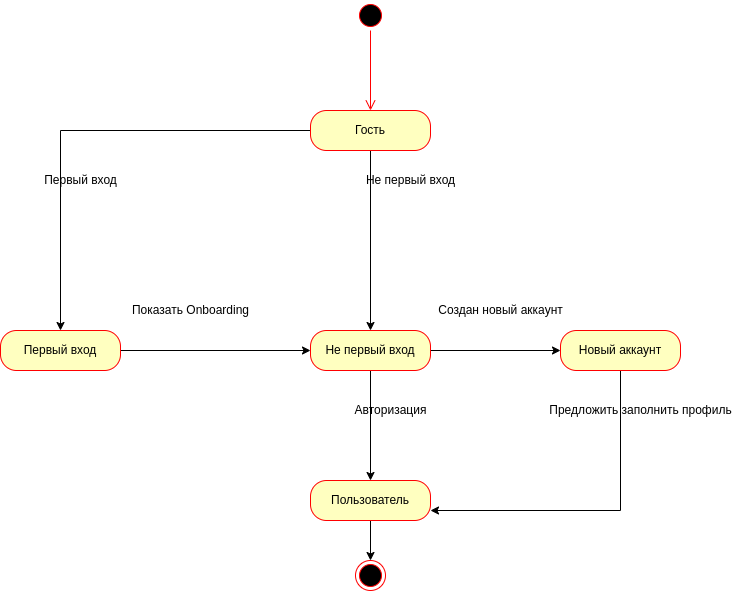

The diagram above was exported from draw.io. Its source (the exported page's mxGraphModel, read from the mxfile embedded in the PNG):
<mxGraphModel dx="1362" dy="709" grid="1" gridSize="10" guides="1" tooltips="1" connect="1" arrows="1" fold="1" page="1" pageScale="1" pageWidth="1654" pageHeight="2336" math="0" shadow="0">
  <root>
    <mxCell id="0" />
    <mxCell id="1" parent="0" />
    <mxCell id="vb1cIgLojc6lRLEx90jT-2" value="" style="ellipse;html=1;shape=startState;fillColor=#000000;strokeColor=#ff0000;" vertex="1" parent="1">
      <mxGeometry x="665" width="30" height="30" as="geometry" />
    </mxCell>
    <mxCell id="vb1cIgLojc6lRLEx90jT-3" value="" style="edgeStyle=orthogonalEdgeStyle;html=1;verticalAlign=bottom;endArrow=open;endSize=8;strokeColor=#ff0000;rounded=0;" edge="1" source="vb1cIgLojc6lRLEx90jT-2" parent="1" target="vb1cIgLojc6lRLEx90jT-7">
      <mxGeometry relative="1" as="geometry">
        <mxPoint x="680" y="90" as="targetPoint" />
      </mxGeometry>
    </mxCell>
    <mxCell id="vb1cIgLojc6lRLEx90jT-14" value="" style="edgeStyle=orthogonalEdgeStyle;rounded=0;orthogonalLoop=1;jettySize=auto;html=1;" edge="1" parent="1" source="vb1cIgLojc6lRLEx90jT-7" target="vb1cIgLojc6lRLEx90jT-13">
      <mxGeometry relative="1" as="geometry" />
    </mxCell>
    <mxCell id="vb1cIgLojc6lRLEx90jT-19" value="" style="edgeStyle=orthogonalEdgeStyle;rounded=0;orthogonalLoop=1;jettySize=auto;html=1;" edge="1" parent="1" source="vb1cIgLojc6lRLEx90jT-7" target="vb1cIgLojc6lRLEx90jT-18">
      <mxGeometry relative="1" as="geometry" />
    </mxCell>
    <mxCell id="vb1cIgLojc6lRLEx90jT-7" value="Гость" style="rounded=1;whiteSpace=wrap;html=1;arcSize=40;fontColor=#000000;fillColor=#ffffc0;strokeColor=#ff0000;" vertex="1" parent="1">
      <mxGeometry x="620" y="110" width="120" height="40" as="geometry" />
    </mxCell>
    <mxCell id="vb1cIgLojc6lRLEx90jT-20" value="" style="edgeStyle=orthogonalEdgeStyle;rounded=0;orthogonalLoop=1;jettySize=auto;html=1;" edge="1" parent="1" source="vb1cIgLojc6lRLEx90jT-13" target="vb1cIgLojc6lRLEx90jT-18">
      <mxGeometry relative="1" as="geometry" />
    </mxCell>
    <mxCell id="vb1cIgLojc6lRLEx90jT-13" value="Первый вход" style="rounded=1;whiteSpace=wrap;html=1;arcSize=40;fontColor=#000000;fillColor=#ffffc0;strokeColor=#ff0000;" vertex="1" parent="1">
      <mxGeometry x="310" y="330" width="120" height="40" as="geometry" />
    </mxCell>
    <mxCell id="vb1cIgLojc6lRLEx90jT-25" value="" style="edgeStyle=orthogonalEdgeStyle;rounded=0;orthogonalLoop=1;jettySize=auto;html=1;" edge="1" parent="1" source="vb1cIgLojc6lRLEx90jT-18" target="vb1cIgLojc6lRLEx90jT-24">
      <mxGeometry relative="1" as="geometry" />
    </mxCell>
    <mxCell id="vb1cIgLojc6lRLEx90jT-30" value="" style="edgeStyle=orthogonalEdgeStyle;rounded=0;orthogonalLoop=1;jettySize=auto;html=1;" edge="1" parent="1" source="vb1cIgLojc6lRLEx90jT-18" target="vb1cIgLojc6lRLEx90jT-27">
      <mxGeometry relative="1" as="geometry" />
    </mxCell>
    <mxCell id="vb1cIgLojc6lRLEx90jT-18" value="Не первый вход" style="rounded=1;whiteSpace=wrap;html=1;arcSize=40;fontColor=#000000;fillColor=#ffffc0;strokeColor=#ff0000;" vertex="1" parent="1">
      <mxGeometry x="620" y="330" width="120" height="40" as="geometry" />
    </mxCell>
    <mxCell id="vb1cIgLojc6lRLEx90jT-21" value="Первый вход" style="text;html=1;align=center;verticalAlign=middle;resizable=0;points=[];autosize=1;strokeColor=none;fillColor=none;" vertex="1" parent="1">
      <mxGeometry x="340" y="165" width="100" height="30" as="geometry" />
    </mxCell>
    <mxCell id="vb1cIgLojc6lRLEx90jT-22" value="Не первый вход" style="text;html=1;align=center;verticalAlign=middle;resizable=0;points=[];autosize=1;strokeColor=none;fillColor=none;" vertex="1" parent="1">
      <mxGeometry x="665" y="165" width="110" height="30" as="geometry" />
    </mxCell>
    <mxCell id="vb1cIgLojc6lRLEx90jT-23" value="Показать Onboarding" style="text;html=1;align=center;verticalAlign=middle;resizable=0;points=[];autosize=1;strokeColor=none;fillColor=none;" vertex="1" parent="1">
      <mxGeometry x="430" y="295" width="140" height="30" as="geometry" />
    </mxCell>
    <mxCell id="vb1cIgLojc6lRLEx90jT-28" value="" style="edgeStyle=orthogonalEdgeStyle;rounded=0;orthogonalLoop=1;jettySize=auto;html=1;" edge="1" parent="1" source="vb1cIgLojc6lRLEx90jT-24" target="vb1cIgLojc6lRLEx90jT-27">
      <mxGeometry relative="1" as="geometry">
        <Array as="points">
          <mxPoint x="930" y="510" />
        </Array>
      </mxGeometry>
    </mxCell>
    <mxCell id="vb1cIgLojc6lRLEx90jT-24" value="Новый аккаунт" style="rounded=1;whiteSpace=wrap;html=1;arcSize=40;fontColor=#000000;fillColor=#ffffc0;strokeColor=#ff0000;" vertex="1" parent="1">
      <mxGeometry x="870" y="330" width="120" height="40" as="geometry" />
    </mxCell>
    <mxCell id="vb1cIgLojc6lRLEx90jT-26" value="Создан новый аккаунт" style="text;html=1;align=center;verticalAlign=middle;resizable=0;points=[];autosize=1;strokeColor=none;fillColor=none;" vertex="1" parent="1">
      <mxGeometry x="735" y="295" width="150" height="30" as="geometry" />
    </mxCell>
    <mxCell id="vb1cIgLojc6lRLEx90jT-33" value="" style="edgeStyle=orthogonalEdgeStyle;rounded=0;orthogonalLoop=1;jettySize=auto;html=1;" edge="1" parent="1" source="vb1cIgLojc6lRLEx90jT-27" target="vb1cIgLojc6lRLEx90jT-32">
      <mxGeometry relative="1" as="geometry" />
    </mxCell>
    <mxCell id="vb1cIgLojc6lRLEx90jT-27" value="Пользователь" style="rounded=1;whiteSpace=wrap;html=1;arcSize=40;fontColor=#000000;fillColor=#ffffc0;strokeColor=#ff0000;" vertex="1" parent="1">
      <mxGeometry x="620" y="480" width="120" height="40" as="geometry" />
    </mxCell>
    <mxCell id="vb1cIgLojc6lRLEx90jT-29" value="Предложить заполнить профиль" style="text;html=1;align=center;verticalAlign=middle;resizable=0;points=[];autosize=1;strokeColor=none;fillColor=none;" vertex="1" parent="1">
      <mxGeometry x="845" y="395" width="210" height="30" as="geometry" />
    </mxCell>
    <mxCell id="vb1cIgLojc6lRLEx90jT-31" value="Авторизация" style="text;html=1;align=center;verticalAlign=middle;resizable=0;points=[];autosize=1;strokeColor=none;fillColor=none;" vertex="1" parent="1">
      <mxGeometry x="650" y="395" width="100" height="30" as="geometry" />
    </mxCell>
    <mxCell id="vb1cIgLojc6lRLEx90jT-32" value="" style="ellipse;html=1;shape=endState;fillColor=#000000;strokeColor=#ff0000;" vertex="1" parent="1">
      <mxGeometry x="665" y="560" width="30" height="30" as="geometry" />
    </mxCell>
  </root>
</mxGraphModel>